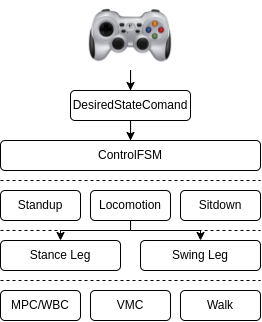

The diagram above was exported from draw.io. Its source (the exported page's mxGraphModel, read from the mxfile embedded in the PNG):
<mxGraphModel dx="825" dy="470" grid="1" gridSize="10" guides="1" tooltips="1" connect="1" arrows="1" fold="1" page="1" pageScale="1" pageWidth="850" pageHeight="1100" math="0" shadow="0">
  <root>
    <mxCell id="0" />
    <mxCell id="1" parent="0" />
    <mxCell id="2" style="edgeStyle=orthogonalEdgeStyle;rounded=0;orthogonalLoop=1;jettySize=auto;html=1;entryX=0.5;entryY=0;entryDx=0;entryDy=0;" edge="1" source="3" target="6" parent="1">
      <mxGeometry relative="1" as="geometry" />
    </mxCell>
    <mxCell id="3" value="DesiredStateComand" style="rounded=1;whiteSpace=wrap;html=1;" vertex="1" parent="1">
      <mxGeometry x="300" y="170" width="120" height="30" as="geometry" />
    </mxCell>
    <mxCell id="4" style="edgeStyle=orthogonalEdgeStyle;rounded=0;orthogonalLoop=1;jettySize=auto;html=1;entryX=0.5;entryY=0;entryDx=0;entryDy=0;" edge="1" source="5" target="3" parent="1">
      <mxGeometry relative="1" as="geometry" />
    </mxCell>
    <mxCell id="5" value="" style="shape=image;verticalLabelPosition=bottom;labelBackgroundColor=default;verticalAlign=top;aspect=fixed;imageAspect=0;image=https://resource.logitech.com/content/dam/gaming/en/products/f710/f710-gallery-1.png;" vertex="1" parent="1">
      <mxGeometry x="312.81" y="80" width="94.39" height="69.52" as="geometry" />
    </mxCell>
    <mxCell id="6" value="ControlFSM" style="rounded=1;whiteSpace=wrap;html=1;" vertex="1" parent="1">
      <mxGeometry x="230" y="220" width="260" height="30" as="geometry" />
    </mxCell>
    <mxCell id="7" value="Standup" style="rounded=1;whiteSpace=wrap;html=1;" vertex="1" parent="1">
      <mxGeometry x="230" y="270" width="80" height="30" as="geometry" />
    </mxCell>
    <mxCell id="8" style="edgeStyle=orthogonalEdgeStyle;rounded=0;orthogonalLoop=1;jettySize=auto;html=1;entryX=0.5;entryY=0;entryDx=0;entryDy=0;" edge="1" source="10" target="17" parent="1">
      <mxGeometry relative="1" as="geometry">
        <Array as="points">
          <mxPoint x="360" y="310" />
          <mxPoint x="290" y="310" />
        </Array>
      </mxGeometry>
    </mxCell>
    <mxCell id="9" style="edgeStyle=orthogonalEdgeStyle;rounded=0;orthogonalLoop=1;jettySize=auto;html=1;entryX=0.5;entryY=0;entryDx=0;entryDy=0;" edge="1" source="10" target="18" parent="1">
      <mxGeometry relative="1" as="geometry">
        <Array as="points">
          <mxPoint x="360" y="310" />
          <mxPoint x="430" y="310" />
        </Array>
      </mxGeometry>
    </mxCell>
    <mxCell id="10" value="Locomotion" style="rounded=1;whiteSpace=wrap;html=1;" vertex="1" parent="1">
      <mxGeometry x="319.99" y="270" width="80" height="30" as="geometry" />
    </mxCell>
    <mxCell id="11" value="Sitdown" style="rounded=1;whiteSpace=wrap;html=1;" vertex="1" parent="1">
      <mxGeometry x="410" y="270" width="80" height="30" as="geometry" />
    </mxCell>
    <mxCell id="12" value="" style="endArrow=none;dashed=1;html=1;rounded=0;" edge="1" parent="1">
      <mxGeometry width="50" height="50" relative="1" as="geometry">
        <mxPoint x="230" y="260" as="sourcePoint" />
        <mxPoint x="490" y="260" as="targetPoint" />
      </mxGeometry>
    </mxCell>
    <mxCell id="13" value="MPC/WBC" style="rounded=1;whiteSpace=wrap;html=1;" vertex="1" parent="1">
      <mxGeometry x="229.99" y="370" width="80" height="30" as="geometry" />
    </mxCell>
    <mxCell id="14" value="" style="endArrow=none;dashed=1;html=1;rounded=0;" edge="1" parent="1">
      <mxGeometry width="50" height="50" relative="1" as="geometry">
        <mxPoint x="230" y="310" as="sourcePoint" />
        <mxPoint x="490" y="310" as="targetPoint" />
      </mxGeometry>
    </mxCell>
    <mxCell id="15" value="VMC" style="rounded=1;whiteSpace=wrap;html=1;" vertex="1" parent="1">
      <mxGeometry x="319.99" y="370" width="80" height="30" as="geometry" />
    </mxCell>
    <mxCell id="16" value="Walk" style="rounded=1;whiteSpace=wrap;html=1;" vertex="1" parent="1">
      <mxGeometry x="409.99" y="370" width="80" height="30" as="geometry" />
    </mxCell>
    <mxCell id="17" value="Stance Leg" style="rounded=1;whiteSpace=wrap;html=1;" vertex="1" parent="1">
      <mxGeometry x="229.99" y="320" width="120.01" height="30" as="geometry" />
    </mxCell>
    <mxCell id="18" value="Swing Leg" style="rounded=1;whiteSpace=wrap;html=1;" vertex="1" parent="1">
      <mxGeometry x="370" y="320" width="119.99" height="30" as="geometry" />
    </mxCell>
    <mxCell id="19" value="" style="endArrow=none;dashed=1;html=1;rounded=0;" edge="1" parent="1">
      <mxGeometry width="50" height="50" relative="1" as="geometry">
        <mxPoint x="230" y="360" as="sourcePoint" />
        <mxPoint x="490" y="360" as="targetPoint" />
      </mxGeometry>
    </mxCell>
  </root>
</mxGraphModel>